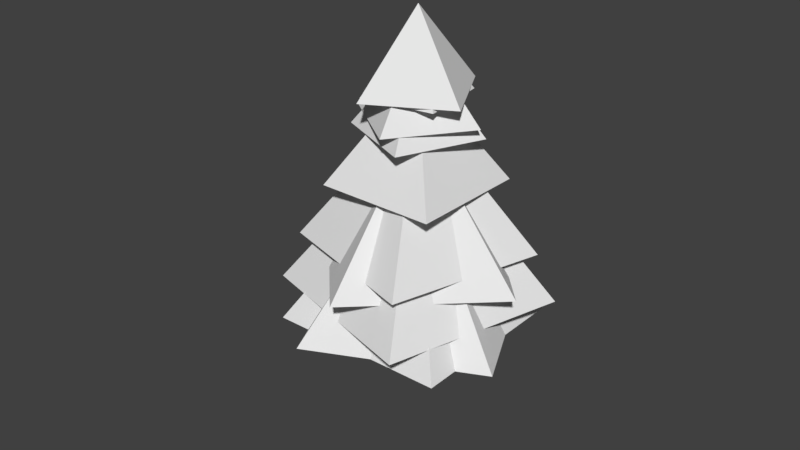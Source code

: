 # Source: Yew_Foliage_0.blend  (saved by Blender 2.79.0; exported with 4.5.12 LTS)
import bpy
from mathutils import Matrix  # noqa: F401  (used for matrix-valued properties, if any)

bpy.ops.wm.read_factory_settings(use_empty=True)
scene = bpy.context.scene
scene.name = 'Scene'

# ---- collections
col_collection_1 = bpy.data.collections.new('Collection 1'); scene.collection.children.link(col_collection_1)
col_collection_2 = bpy.data.collections.new('Collection 2'); scene.collection.children.link(col_collection_2)
col_collection_2.hide_render = True
col_collection_2.hide_viewport = True
col_collection_3 = bpy.data.collections.new('Collection 3'); scene.collection.children.link(col_collection_3)
col_collection_3.hide_render = True
col_collection_3.hide_viewport = True

# ---- world
world_world = bpy.data.worlds.new('World'); scene.world = world_world
world_world.color = (0.05088, 0.05088, 0.05088)
world_world.use_sun_shadow = False
world_world.sun_shadow_jitter_overblur = 0.0
world_world.cycles.sampling_method = 'MANUAL'

# ---- meshes
me_plane_000 = bpy.data.meshes.new('Plane.000')
me_plane_000.from_pydata([(0.0, -1.625, 0.9381), (0.0, -1.625, 0.9381), (-1.0, 0.3752, 0.9381), (1.0, 0.3752, 0.9381), (-3.725e-08, -1.625, 0.9381), (-3.725e-08, -1.625, 0.9381), (-1.0, -0.6248, -0.794), (-1.0, 0.3752, 0.9381), (7.451e-09, -1.625, 0.9381), (7.451e-09, -1.625, 0.9381), (1.0, -0.6248, -0.794), (-1.0, -0.6248, -0.794), (7.451e-09, -1.625, 0.9381), (7.451e-09, -1.625, 0.9381), (1.0, 0.3752, 0.9381), (1.0, -0.6248, -0.794), (4.178e-08, -2.03, 1.172), (4.178e-08, -2.03, 1.172), (0.03792, -0.02971, 1.496), (1.281, -0.6892, 0.3541), (-6.625e-08, -2.03, 1.172), (-6.625e-08, -2.03, 1.172), (-1.281, -0.6513, 0.4198), (0.03792, -0.02971, 1.496), (-1.203e-07, -2.03, 1.172), (-1.203e-07, -2.03, 1.172), (-0.03792, -1.311, -0.7224), (-1.281, -0.6513, 0.4198), (9.58e-08, -2.03, 1.172), (9.58e-08, -2.03, 1.172), (1.281, -0.6892, 0.3541), (-0.03792, -1.311, -0.7224), (1.807e-08, -2.437, 1.407), (1.807e-08, -2.437, 1.407), (0.6724, -1.112, 1.4), (0.6562, -1.776, 0.2491), (-4.747e-08, -2.437, 1.407), (-4.747e-08, -2.437, 1.407), (-0.6562, -1.104, 1.414), (0.6724, -1.112, 1.4), (-6.932e-08, -2.437, 1.407), (-6.932e-08, -2.437, 1.407), (-0.6724, -1.768, 0.2631), (-0.6562, -1.104, 1.414), (8.362e-08, -2.437, 1.407), (8.362e-08, -2.437, 1.407), (0.6562, -1.776, 0.2491), (-0.6724, -1.768, 0.2631), (-4.843e-08, -2.66, 1.536), (-4.843e-08, -2.66, 1.536), (0.6483, -1.793, 1.33), (0.255, -2.245, 0.5476), (-1.118e-08, -2.66, 1.536), (-1.118e-08, -2.66, 1.536), (-0.255, -1.597, 1.67), (0.6483, -1.793, 1.33), (-2.608e-08, -2.66, 1.536), (-2.608e-08, -2.66, 1.536), (-0.6483, -2.048, 0.8882), (-0.255, -1.597, 1.67), (7.823e-08, -2.66, 1.536), (7.823e-08, -2.66, 1.536), (0.255, -2.245, 0.5476), (-0.6483, -2.048, 0.8882), (-1.453e-07, -3.028, 1.748), (-1.453e-07, -3.028, 1.748), (0.6683, -2.388, 1.151), (-0.1968, -2.624, 0.7431), (1.118e-08, -3.028, 1.748), (1.118e-08, -3.028, 1.748), (0.1968, -1.955, 1.901), (0.6683, -2.388, 1.151), (-3.725e-09, -3.028, 1.748), (-3.725e-09, -3.028, 1.748), (-0.6683, -2.191, 1.492), (0.1968, -1.955, 1.901), (7.823e-08, -3.028, 1.748), (7.823e-08, -3.028, 1.748), (-0.1968, -2.624, 0.7431), (-0.6683, -2.191, 1.492), (0.0, -1.625, 0.9381), (0.0, -1.625, 0.9381), (-1.0, 0.3752, 0.9381), (1.0, 0.3752, 0.9381), (-7.451e-09, -1.625, 0.9381), (-7.451e-09, -1.625, 0.9381), (-0.4698, -0.7918, -1.083), (-1.334, 0.1101, 0.4789), (1.118e-07, -1.625, 0.9381), (1.118e-07, -1.625, 0.9381), (1.334, -0.3597, -0.3348), (-0.4698, -0.7918, -1.083), (-3.725e-08, -1.625, 0.9381), (-3.725e-08, -1.625, 0.9381), (0.4698, 0.5421, 1.227), (1.334, -0.3597, -0.3348), (-2.235e-08, -1.625, 0.9381), (-2.235e-08, -1.625, 0.9381), (-1.334, 0.1101, 0.4789), (0.4698, 0.5421, 1.227), (7.125e-08, -1.914, 1.105), (7.125e-08, -1.914, 1.105), (-0.7075, 0.268, 1.316), (1.274, -0.01509, 0.8256), (-3.306e-08, -1.914, 1.105), (-3.306e-08, -1.914, 1.105), (-1.274, -0.7225, -0.3997), (-0.7075, 0.268, 1.316), (-7.777e-08, -1.914, 1.105), (-7.777e-08, -1.914, 1.105), (0.7075, -1.006, -0.8901), (-1.274, -0.7225, -0.3997), (7.125e-08, -1.914, 1.105), (7.125e-08, -1.914, 1.105), (1.274, -0.01509, 0.8256), (0.7075, -1.006, -0.8901), (-2.056e-07, -2.158, 1.246), (-2.056e-07, -2.158, 1.246), (-1.098, -1.131, -0.03452), (-0.5955, -0.2843, 1.432), (-1.609e-07, -2.158, 1.246), (-1.609e-07, -2.158, 1.246), (0.5955, -1.382, -0.4698), (-1.098, -1.131, -0.03452), (-1.833e-07, -2.158, 1.246), (-1.833e-07, -2.158, 1.246), (1.098, -0.5357, 0.9969), (0.5955, -1.382, -0.4698), (-3.472e-07, -2.158, 1.246), (-3.472e-07, -2.158, 1.246), (-0.5955, -0.2843, 1.432), (1.098, -0.5357, 0.9969), (-1.08e-07, -2.792, 1.612), (-1.08e-07, -2.792, 1.612), (0.6887, -2.001, 1.276), (0.1048, -2.398, 0.5892), (-1.118e-08, -2.792, 1.612), (-1.118e-08, -2.792, 1.612), (-0.1048, -1.709, 1.782), (0.6887, -2.001, 1.276), (-2.608e-08, -2.792, 1.612), (-2.608e-08, -2.792, 1.612), (-0.6887, -2.106, 1.095), (-0.1048, -1.709, 1.782), (4.843e-08, -2.792, 1.612), (4.843e-08, -2.792, 1.612), (0.1048, -2.398, 0.5892), (-0.6887, -2.106, 1.095), (-1.906e-07, -2.868, 1.656), (-1.906e-07, -2.868, 1.656), (0.4601, -2.431, 1.01), (-0.3411, -2.49, 0.9064), (-8.037e-08, -2.868, 1.656), (-8.037e-08, -2.868, 1.656), (0.3411, -2.03, 1.703), (0.4601, -2.431, 1.01), (-8.037e-08, -2.868, 1.656), (-8.037e-08, -2.868, 1.656), (-0.4601, -2.09, 1.6), (0.3411, -2.03, 1.703), (1.764e-08, -2.868, 1.656), (1.764e-08, -2.868, 1.656), (-0.3411, -2.49, 0.9064), (-0.4601, -2.09, 1.6), (1.192e-07, -1.241, 0.7167), (1.192e-07, -1.241, 0.7167), (-0.75, 0.03806, 0.6314), (0.5659, 0.1302, 0.7909), (1.49e-08, -1.241, 0.7167), (1.49e-08, -1.241, 0.7167), (-0.5659, -0.6199, -0.5082), (-0.75, 0.03806, 0.6314), (2.98e-08, -1.241, 0.7167), (2.98e-08, -1.241, 0.7167), (0.75, -0.5278, -0.3487), (-0.5659, -0.6199, -0.5082), (0.0, -1.241, 0.7167), (0.0, -1.241, 0.7167), (0.5659, 0.1302, 0.7909), (0.75, -0.5278, -0.3487)], [], [(0, 1, 3, 2), (4, 5, 7, 6), (8, 9, 11, 10), (12, 13, 15, 14), (16, 17, 19, 18), (20, 21, 23, 22), (24, 25, 27, 26), (28, 29, 31, 30), (32, 33, 35, 34), (36, 37, 39, 38), (40, 41, 43, 42), (44, 45, 47, 46), (48, 49, 51, 50), (52, 53, 55, 54), (56, 57, 59, 58), (60, 61, 63, 62), (64, 65, 67, 66), (68, 69, 71, 70), (72, 73, 75, 74), (76, 77, 79, 78), (80, 81, 83, 82), (84, 85, 87, 86), (88, 89, 91, 90), (92, 93, 95, 94), (96, 97, 99, 98), (100, 101, 103, 102), (104, 105, 107, 106), (108, 109, 111, 110), (112, 113, 115, 114), (116, 117, 119, 118), (120, 121, 123, 122), (124, 125, 127, 126), (128, 129, 131, 130), (132, 133, 135, 134), (136, 137, 139, 138), (140, 141, 143, 142), (144, 145, 147, 146), (148, 149, 151, 150), (152, 153, 155, 154), (156, 157, 159, 158), (160, 161, 163, 162), (164, 165, 167, 166), (168, 169, 171, 170), (172, 173, 175, 174), (176, 177, 179, 178)])
_uv = me_plane_000.uv_layers.new(name='UVMap')
_uv.uv.foreach_set('vector', [0.4784, 9.955e-05, 0.4957, 0.008748, 0.9913, 0.9999, 9.955e-05, 0.9999, 0.4784, 9.955e-05, 0.4957, 0.008748, 0.9913, 0.9999, 9.955e-05, 0.9999, 0.4784, 9.955e-05, 0.4957, 0.008748, 0.9913, 0.9999, 9.955e-05, 0.9999, 0.4784, 9.955e-05, 0.4957, 0.008748, 0.9913, 0.9999, 9.955e-05, 0.9999, 0.4784, 9.955e-05, 0.4957, 0.008748, 0.9913, 0.9999, 9.955e-05, 0.9999, 0.4784, 9.955e-05, 0.4957, 0.008748, 0.9913, 0.9999, 9.955e-05, 0.9999, 0.4784, 9.955e-05, 0.4957, 0.008748, 0.9913, 0.9999, 9.955e-05, 0.9999, 0.4784, 9.955e-05, 0.4957, 0.008748, 0.9913, 0.9999, 9.955e-05, 0.9999, 0.4784, 9.955e-05, 0.4957, 0.008748, 0.9913, 0.9999, 9.955e-05, 0.9999, 0.4784, 9.955e-05, 0.4957, 0.008748, 0.9913, 0.9999, 9.955e-05, 0.9999, 0.4784, 9.955e-05, 0.4957, 0.008748, 0.9913, 0.9999, 9.955e-05, 0.9999, 0.4784, 9.955e-05, 0.4957, 0.008748, 0.9913, 0.9999, 9.955e-05, 0.9999, 0.4784, 9.955e-05, 0.4957, 0.008748, 0.9913, 0.9999, 9.955e-05, 0.9999, 0.4784, 9.955e-05, 0.4957, 0.008748, 0.9913, 0.9999, 9.955e-05, 0.9999, 0.4784, 9.955e-05, 0.4957, 0.008748, 0.9913, 0.9999, 9.955e-05, 0.9999, 0.4784, 9.955e-05, 0.4957, 0.008748, 0.9913, 0.9999, 9.955e-05, 0.9999, 0.4784, 9.955e-05, 0.4957, 0.008748, 0.9913, 0.9999, 9.955e-05, 0.9999, 0.4784, 9.955e-05, 0.4957, 0.008748, 0.9913, 0.9999, 9.955e-05, 0.9999, 0.4784, 9.955e-05, 0.4957, 0.008748, 0.9913, 0.9999, 9.955e-05, 0.9999, 0.4784, 9.955e-05, 0.4957, 0.008748, 0.9913, 0.9999, 9.955e-05, 0.9999, 0.4784, 9.955e-05, 0.4957, 0.008748, 0.9913, 0.9999, 9.955e-05, 0.9999, 0.4784, 9.955e-05, 0.4957, 0.008748, 0.9913, 0.9999, 9.955e-05, 0.9999, 0.4784, 9.955e-05, 0.4957, 0.008748, 0.9913, 0.9999, 9.955e-05, 0.9999, 0.4784, 9.955e-05, 0.4957, 0.008748, 0.9913, 0.9999, 9.955e-05, 0.9999, 0.4784, 9.955e-05, 0.4957, 0.008748, 0.9913, 0.9999, 9.955e-05, 0.9999, 0.4784, 9.955e-05, 0.4957, 0.008748, 0.9913, 0.9999, 9.955e-05, 0.9999, 0.4784, 9.955e-05, 0.4957, 0.008748, 0.9913, 0.9999, 9.955e-05, 0.9999, 0.4784, 9.955e-05, 0.4957, 0.008748, 0.9913, 0.9999, 9.955e-05, 0.9999, 0.4784, 9.955e-05, 0.4957, 0.008748, 0.9913, 0.9999, 9.955e-05, 0.9999, 0.4784, 9.955e-05, 0.4957, 0.008748, 0.9913, 0.9999, 9.955e-05, 0.9999, 0.4784, 9.955e-05, 0.4957, 0.008748, 0.9913, 0.9999, 9.955e-05, 0.9999, 0.4784, 9.955e-05, 0.4957, 0.008748, 0.9913, 0.9999, 9.955e-05, 0.9999, 0.4784, 9.955e-05, 0.4957, 0.008748, 0.9913, 0.9999, 9.955e-05, 0.9999, 0.4784, 9.955e-05, 0.4957, 0.008748, 0.9913, 0.9999, 9.955e-05, 0.9999, 0.4784, 9.955e-05, 0.4957, 0.008748, 0.9913, 0.9999, 9.955e-05, 0.9999, 0.4784, 9.955e-05, 0.4957, 0.008748, 0.9913, 0.9999, 9.955e-05, 0.9999, 0.4784, 9.955e-05, 0.4957, 0.008748, 0.9913, 0.9999, 9.955e-05, 0.9999, 0.4784, 9.955e-05, 0.4957, 0.008748, 0.9913, 0.9999, 9.955e-05, 0.9999, 0.4784, 9.955e-05, 0.4957, 0.008748, 0.9913, 0.9999, 9.955e-05, 0.9999, 0.4784, 9.955e-05, 0.4957, 0.008748, 0.9913, 0.9999, 9.955e-05, 0.9999, 0.4784, 9.955e-05, 0.4957, 0.008748, 0.9913, 0.9999, 9.955e-05, 0.9999, 0.4784, 9.955e-05, 0.4957, 0.008748, 0.9913, 0.9999, 9.955e-05, 0.9999, 0.4784, 9.955e-05, 0.4957, 0.008748, 0.9913, 0.9999, 9.955e-05, 0.9999, 0.4784, 9.955e-05, 0.4957, 0.008748, 0.9913, 0.9999, 9.955e-05, 0.9999, 0.4784, 9.955e-05, 0.4957, 0.008748, 0.9913, 0.9999, 9.955e-05, 0.9999])
_ca = me_plane_000.color_attributes.new('Col', 'BYTE_COLOR', 'CORNER')
_ca.data.foreach_set('color', [1.0, 1.0, 1.0, 1.0, 1.0, 1.0, 1.0, 1.0, 1.0, 1.0, 1.0, 1.0, 1.0, 1.0, 1.0, 1.0, 0.0, 0.0, 0.0, 1.0, 0.0, 0.0, 0.0, 1.0, 0.0, 0.0, 0.0, 1.0, 0.107, 0.0, 0.0009106, 1.0, 0.0, 0.0, 0.0, 1.0, 0.0, 0.0, 0.0, 1.0, 0.107, 0.0, 0.0009106, 1.0, 0.0, 0.0, 0.0, 1.0, 0.0, 0.0, 0.0, 1.0, 0.0, 0.0, 0.0, 1.0, 0.0, 0.0, 0.0, 1.0, 0.3813, 0.0, 0.001821, 1.0, 0.0, 0.0, 0.0, 1.0, 0.0, 0.0, 0.0, 1.0, 0.2232, 0.0, 0.001518, 1.0, 0.009134, 0.0, 0.0003035, 1.0, 0.0, 0.0, 0.0, 1.0, 0.0, 0.0, 0.0, 1.0, 0.009134, 0.0, 0.0003035, 1.0, 0.0, 0.0, 0.0, 1.0, 0.0, 0.0, 0.0, 1.0, 0.0, 0.0, 0.0, 1.0, 0.001518, 0.0, 0.0, 1.0, 0.0, 0.0, 0.0, 1.0, 0.0, 0.0, 0.0, 1.0, 0.0, 0.0, 0.0, 1.0, 0.0, 0.0, 0.0, 1.0, 0.1845, 0.0, 0.001214, 1.0, 0.0, 0.0, 0.0, 1.0, 0.0, 0.0, 0.0, 1.0, 0.0, 0.0, 0.0, 1.0, 0.0, 0.0, 0.0, 1.0, 0.0, 0.0, 0.0, 1.0, 0.0, 0.0, 0.0, 1.0, 0.0, 0.0, 0.0, 1.0, 0.107, 0.0, 0.0009106, 1.0, 0.0, 0.0, 0.0, 1.0, 0.0, 0.0, 0.0, 1.0, 0.107, 0.0, 0.0009106, 1.0, 0.1195, 0.0, 0.0009106, 1.0, 0.0, 0.0, 0.0, 1.0, 0.0, 0.0, 0.0, 1.0, 0.1195, 0.0, 0.0009106, 1.0, 0.0, 0.0, 0.0, 1.0, 0.0, 0.0, 0.0, 1.0, 0.0, 0.0, 0.0, 1.0, 0.1912, 0.0, 0.001214, 1.0, 0.0, 0.0, 0.0, 1.0, 0.0, 0.0, 0.0, 1.0, 0.0, 0.0, 0.0, 1.0, 0.0, 0.0, 0.0, 1.0, 0.0, 0.0, 0.0, 1.0, 0.0, 0.0, 0.0, 1.0, 0.0, 0.0, 0.0, 1.0, 0.0, 0.0, 0.0, 1.0, 0.0, 0.0, 0.0, 1.0, 0.0, 0.0, 0.0, 1.0, 0.0, 0.0, 0.0, 1.0, 0.0, 0.0, 0.0, 1.0, 0.1912, 0.0, 0.001214, 1.0, 0.0, 0.0, 0.0, 1.0, 0.0, 0.0, 0.0, 1.0, 0.0, 0.0, 0.0, 1.0, 0.0, 0.0, 0.0, 1.0, 0.0, 0.0, 0.0, 1.0, 0.0, 0.0, 0.0, 1.0, 0.0, 0.0, 0.0, 1.0, 0.0865, 0.0, 0.0009106, 1.0, 0.0, 0.0, 0.0, 1.0, 0.0, 0.0, 0.0, 1.0, 0.1329, 0.0, 0.0009106, 1.0, 0.0, 0.0, 0.0, 1.0, 0.0, 0.0, 0.0, 1.0, 0.0, 0.0, 0.0, 1.0, 0.1946, 0.0, 0.001214, 1.0, 0.0, 0.0, 0.0, 1.0, 0.0, 0.0, 0.0, 1.0, 0.0, 0.0, 0.0, 1.0, 0.3813, 0.0, 0.001821, 1.0, 0.0, 0.0, 0.0, 1.0, 0.0, 0.0, 0.0, 1.0, 0.0, 0.0, 0.0, 1.0, 0.1022, 0.0, 0.0009106, 1.0, 0.0, 0.0, 0.0, 1.0, 0.0, 0.0, 0.0, 1.0, 0.0, 0.0, 0.0, 1.0, 0.0, 0.0, 0.0, 1.0, 0.0, 0.0, 0.0, 1.0, 0.0, 0.0, 0.0, 1.0, 0.0, 0.0, 0.0, 1.0, 0.0, 0.0, 0.0, 1.0, 0.07227, 0.0, 0.0006071, 1.0, 0.0, 0.0, 0.0, 1.0, 0.0, 0.0, 0.0, 1.0, 0.1529, 0.0, 0.001214, 1.0, 0.0, 0.0, 0.0, 1.0, 0.0, 0.0, 0.0, 1.0, 0.0, 0.0, 0.0, 1.0, 0.0, 0.0, 0.0, 1.0, 0.0, 0.0, 0.0, 1.0, 0.0, 0.0, 0.0, 1.0, 0.0, 0.0, 0.0, 1.0, 0.0, 0.0, 0.0, 1.0, 0.2423, 0.0, 0.001518, 1.0, 0.0, 0.0, 0.0, 1.0, 0.0, 0.0, 0.0, 1.0, 0.2423, 0.0, 0.001518, 1.0, 0.0, 0.0, 0.0, 1.0, 0.0, 0.0, 0.0, 1.0, 0.0, 0.0, 0.0, 1.0, 0.004025, 0.0, 0.0, 1.0, 0.2086, 0.0, 0.001518, 1.0, 0.0, 0.0, 0.0, 1.0, 0.0, 0.0, 0.0, 1.0, 0.0, 0.0, 0.0, 1.0, 0.0, 0.0, 0.0, 1.0, 0.0, 0.0, 0.0, 1.0, 0.0, 0.0, 0.0, 1.0, 0.0, 0.0, 0.0, 1.0, 0.04519, 0.0, 0.0006071, 1.0, 0.0, 0.0, 0.0, 1.0, 0.0, 0.0, 0.0, 1.0, 0.04519, 0.0, 0.0006071, 1.0, 0.0, 0.0, 0.0, 1.0, 0.0, 0.0, 0.0, 1.0, 0.0, 0.0, 0.0, 1.0, 0.016, 0.0, 0.0003035, 1.0, 0.0, 0.0, 0.0, 1.0, 0.0, 0.0, 0.0, 1.0, 0.0, 0.0, 0.0, 1.0, 0.04374, 0.0, 0.0006071, 1.0, 0.0, 0.0, 0.0, 1.0, 0.0, 0.0, 0.0, 1.0, 0.0, 0.0, 0.0, 1.0, 0.0, 0.0, 0.0, 1.0, 0.0, 0.0, 0.0, 1.0, 0.0, 0.0, 0.0, 1.0, 0.0, 0.0, 0.0, 1.0, 0.0, 0.0, 0.0, 1.0, 0.02416, 0.0, 0.0006071, 1.0, 0.0, 0.0, 0.0, 1.0, 0.0, 0.0, 0.0, 1.0, 0.02416, 0.0, 0.0006071, 1.0, 0.04374, 0.0, 0.0006071, 1.0, 0.0, 0.0, 0.0, 1.0, 0.0, 0.0, 0.0, 1.0, 0.0, 0.0, 0.0, 1.0, 0.0, 0.0, 0.0, 1.0, 0.0, 0.0, 0.0, 1.0, 0.0, 0.0, 0.0, 1.0, 0.0, 0.0, 0.0, 1.0, 0.0, 0.0, 0.0, 1.0, 0.0, 0.0, 0.0, 1.0, 0.0, 0.0, 0.0, 1.0, 0.0, 0.0, 0.0, 1.0, 0.0, 0.0, 0.0, 1.0, 0.0, 0.0, 0.0, 1.0, 0.0, 0.0, 0.0, 1.0, 0.0, 0.0, 0.0, 1.0, 0.0, 0.0, 0.0, 1.0, 0.0, 0.0, 0.0, 1.0, 0.0, 0.0, 0.0, 1.0, 0.0, 0.0, 0.0, 1.0, 0.0, 0.0, 0.0, 1.0, 0.0, 0.0, 0.0, 1.0, 0.0, 0.0, 0.0, 1.0, 0.0, 0.0, 0.0, 1.0, 0.0, 0.0, 0.0, 1.0, 0.0, 0.0, 0.0, 1.0, 0.0, 0.0, 0.0, 1.0, 0.0, 0.0, 0.0, 1.0, 0.0, 0.0, 0.0, 1.0, 0.0, 0.0, 0.0, 1.0, 0.0, 0.0, 0.0, 1.0, 0.0, 0.0, 0.0, 1.0, 0.0, 0.0, 0.0, 1.0])
me_plane_000.use_remesh_preserve_volume = False
me_plane_000.use_remesh_preserve_attributes = False
me_plane_000.use_mirror_vertex_groups = False
me_plane_000.update()
me_plane_005 = bpy.data.meshes.new('Plane.005')
me_plane_005.from_pydata([(0.0, -1.625, 0.9381), (0.0, -1.625, 0.9381), (-1.0, 0.3752, 0.9381), (1.0, 0.3752, 0.9381), (-3.725e-08, -1.625, 0.9381), (-3.725e-08, -1.625, 0.9381), (-1.0, -0.6248, -0.794), (-1.0, 0.3752, 0.9381), (7.451e-09, -1.625, 0.9381), (7.451e-09, -1.625, 0.9381), (1.0, -0.6248, -0.794), (-1.0, -0.6248, -0.794), (7.451e-09, -1.625, 0.9381), (7.451e-09, -1.625, 0.9381), (1.0, 0.3752, 0.9381), (1.0, -0.6248, -0.794), (4.178e-08, -2.03, 1.172), (4.178e-08, -2.03, 1.172), (0.03792, -0.02971, 1.496), (1.281, -0.6892, 0.3541), (-6.625e-08, -2.03, 1.172), (-6.625e-08, -2.03, 1.172), (-1.281, -0.6513, 0.4198), (0.03792, -0.02971, 1.496), (-1.203e-07, -2.03, 1.172), (-1.203e-07, -2.03, 1.172), (-0.03792, -1.311, -0.7224), (-1.281, -0.6513, 0.4198), (9.58e-08, -2.03, 1.172), (9.58e-08, -2.03, 1.172), (1.281, -0.6892, 0.3541), (-0.03792, -1.311, -0.7224), (1.807e-08, -2.437, 1.407), (1.807e-08, -2.437, 1.407), (0.6724, -1.112, 1.4), (0.6562, -1.776, 0.2491), (-4.747e-08, -2.437, 1.407), (-4.747e-08, -2.437, 1.407), (-0.6562, -1.104, 1.414), (0.6724, -1.112, 1.4), (-6.932e-08, -2.437, 1.407), (-6.932e-08, -2.437, 1.407), (-0.6724, -1.768, 0.2631), (-0.6562, -1.104, 1.414), (8.362e-08, -2.437, 1.407), (8.362e-08, -2.437, 1.407), (0.6562, -1.776, 0.2491), (-0.6724, -1.768, 0.2631), (-4.843e-08, -2.66, 1.536), (-4.843e-08, -2.66, 1.536), (0.6483, -1.793, 1.33), (0.255, -2.245, 0.5476), (-1.118e-08, -2.66, 1.536), (-1.118e-08, -2.66, 1.536), (-0.255, -1.597, 1.67), (0.6483, -1.793, 1.33), (-2.608e-08, -2.66, 1.536), (-2.608e-08, -2.66, 1.536), (-0.6483, -2.048, 0.8882), (-0.255, -1.597, 1.67), (7.823e-08, -2.66, 1.536), (7.823e-08, -2.66, 1.536), (0.255, -2.245, 0.5476), (-0.6483, -2.048, 0.8882), (-1.453e-07, -3.028, 1.748), (-1.453e-07, -3.028, 1.748), (0.6683, -2.388, 1.151), (-0.1968, -2.624, 0.7431), (1.118e-08, -3.028, 1.748), (1.118e-08, -3.028, 1.748), (0.1968, -1.955, 1.901), (0.6683, -2.388, 1.151), (-3.725e-09, -3.028, 1.748), (-3.725e-09, -3.028, 1.748), (-0.6683, -2.191, 1.492), (0.1968, -1.955, 1.901), (7.823e-08, -3.028, 1.748), (7.823e-08, -3.028, 1.748), (-0.1968, -2.624, 0.7431), (-0.6683, -2.191, 1.492), (0.0, -1.625, 0.9381), (0.0, -1.625, 0.9381), (-1.0, 0.3752, 0.9381), (1.0, 0.3752, 0.9381), (-7.451e-09, -1.625, 0.9381), (-7.451e-09, -1.625, 0.9381), (-0.4698, -0.7918, -1.083), (-1.334, 0.1101, 0.4789), (1.118e-07, -1.625, 0.9381), (1.118e-07, -1.625, 0.9381), (1.334, -0.3597, -0.3348), (-0.4698, -0.7918, -1.083), (-3.725e-08, -1.625, 0.9381), (-3.725e-08, -1.625, 0.9381), (0.4698, 0.5421, 1.227), (1.334, -0.3597, -0.3348), (-2.235e-08, -1.625, 0.9381), (-2.235e-08, -1.625, 0.9381), (-1.334, 0.1101, 0.4789), (0.4698, 0.5421, 1.227), (7.125e-08, -1.914, 1.105), (7.125e-08, -1.914, 1.105), (-0.7075, 0.268, 1.316), (1.274, -0.01509, 0.8256), (-3.306e-08, -1.914, 1.105), (-3.306e-08, -1.914, 1.105), (-1.274, -0.7225, -0.3997), (-0.7075, 0.268, 1.316), (-7.777e-08, -1.914, 1.105), (-7.777e-08, -1.914, 1.105), (0.7075, -1.006, -0.8901), (-1.274, -0.7225, -0.3997), (7.125e-08, -1.914, 1.105), (7.125e-08, -1.914, 1.105), (1.274, -0.01509, 0.8256), (0.7075, -1.006, -0.8901), (5.215e-08, -2.398, 1.385), (5.215e-08, -2.398, 1.385), (1.234, -0.9745, 0.7903), (0.1972, -1.69, -0.4488), (4.47e-08, -2.398, 1.385), (4.47e-08, -2.398, 1.385), (-0.1972, -0.4563, 1.688), (1.234, -0.9745, 0.7903), (5.215e-08, -2.398, 1.385), (5.215e-08, -2.398, 1.385), (-1.234, -1.172, 0.4488), (-0.1972, -0.4563, 1.688), (1.937e-07, -2.398, 1.385), (1.937e-07, -2.398, 1.385), (0.1972, -1.69, -0.4488), (-1.234, -1.172, 0.4488)], [], [(0, 1, 3, 2), (4, 5, 7, 6), (8, 9, 11, 10), (12, 13, 15, 14), (16, 17, 19, 18), (20, 21, 23, 22), (24, 25, 27, 26), (28, 29, 31, 30), (32, 33, 35, 34), (36, 37, 39, 38), (40, 41, 43, 42), (44, 45, 47, 46), (48, 49, 51, 50), (52, 53, 55, 54), (56, 57, 59, 58), (60, 61, 63, 62), (64, 65, 67, 66), (68, 69, 71, 70), (72, 73, 75, 74), (76, 77, 79, 78), (80, 81, 83, 82), (84, 85, 87, 86), (88, 89, 91, 90), (92, 93, 95, 94), (96, 97, 99, 98), (100, 101, 103, 102), (104, 105, 107, 106), (108, 109, 111, 110), (112, 113, 115, 114), (116, 117, 119, 118), (120, 121, 123, 122), (124, 125, 127, 126), (128, 129, 131, 130)])
_uv = me_plane_005.uv_layers.new(name='UVMap')
_uv.uv.foreach_set('vector', [0.4784, 9.955e-05, 0.4957, 0.008748, 0.9913, 0.9999, 9.955e-05, 0.9999, 0.4784, 9.955e-05, 0.4957, 0.008748, 0.9913, 0.9999, 9.955e-05, 0.9999, 0.4784, 9.955e-05, 0.4957, 0.008748, 0.9913, 0.9999, 9.955e-05, 0.9999, 0.4784, 9.955e-05, 0.4957, 0.008748, 0.9913, 0.9999, 9.955e-05, 0.9999, 0.4784, 9.955e-05, 0.4957, 0.008748, 0.9913, 0.9999, 9.955e-05, 0.9999, 0.4784, 9.955e-05, 0.4957, 0.008748, 0.9913, 0.9999, 9.955e-05, 0.9999, 0.4784, 9.955e-05, 0.4957, 0.008748, 0.9913, 0.9999, 9.955e-05, 0.9999, 0.4784, 9.955e-05, 0.4957, 0.008748, 0.9913, 0.9999, 9.955e-05, 0.9999, 0.4784, 9.955e-05, 0.4957, 0.008748, 0.9913, 0.9999, 9.955e-05, 0.9999, 0.4784, 9.955e-05, 0.4957, 0.008748, 0.9913, 0.9999, 9.955e-05, 0.9999, 0.4784, 9.955e-05, 0.4957, 0.008748, 0.9913, 0.9999, 9.955e-05, 0.9999, 0.4784, 9.955e-05, 0.4957, 0.008748, 0.9913, 0.9999, 9.955e-05, 0.9999, 0.4784, 9.955e-05, 0.4957, 0.008748, 0.9913, 0.9999, 9.955e-05, 0.9999, 0.4784, 9.955e-05, 0.4957, 0.008748, 0.9913, 0.9999, 9.955e-05, 0.9999, 0.4784, 9.955e-05, 0.4957, 0.008748, 0.9913, 0.9999, 9.955e-05, 0.9999, 0.4784, 9.955e-05, 0.4957, 0.008748, 0.9913, 0.9999, 9.955e-05, 0.9999, 0.4784, 9.955e-05, 0.4957, 0.008748, 0.9913, 0.9999, 9.955e-05, 0.9999, 0.4784, 9.955e-05, 0.4957, 0.008748, 0.9913, 0.9999, 9.955e-05, 0.9999, 0.4784, 9.955e-05, 0.4957, 0.008748, 0.9913, 0.9999, 9.955e-05, 0.9999, 0.4784, 9.955e-05, 0.4957, 0.008748, 0.9913, 0.9999, 9.955e-05, 0.9999, 0.4784, 9.955e-05, 0.4957, 0.008748, 0.9913, 0.9999, 9.955e-05, 0.9999, 0.4784, 9.955e-05, 0.4957, 0.008748, 0.9913, 0.9999, 9.955e-05, 0.9999, 0.4784, 9.955e-05, 0.4957, 0.008748, 0.9913, 0.9999, 9.955e-05, 0.9999, 0.4784, 9.955e-05, 0.4957, 0.008748, 0.9913, 0.9999, 9.955e-05, 0.9999, 0.4784, 9.955e-05, 0.4957, 0.008748, 0.9913, 0.9999, 9.955e-05, 0.9999, 0.4784, 9.955e-05, 0.4957, 0.008748, 0.9913, 0.9999, 9.955e-05, 0.9999, 0.4784, 9.955e-05, 0.4957, 0.008748, 0.9913, 0.9999, 9.955e-05, 0.9999, 0.4784, 9.955e-05, 0.4957, 0.008748, 0.9913, 0.9999, 9.955e-05, 0.9999, 0.4784, 9.955e-05, 0.4957, 0.008748, 0.9913, 0.9999, 9.955e-05, 0.9999, 0.4784, 9.955e-05, 0.4957, 0.008748, 0.9913, 0.9999, 9.955e-05, 0.9999, 0.4784, 9.955e-05, 0.4957, 0.008748, 0.9913, 0.9999, 9.955e-05, 0.9999, 0.4784, 9.955e-05, 0.4957, 0.008748, 0.9913, 0.9999, 9.955e-05, 0.9999, 0.4784, 9.955e-05, 0.4957, 0.008748, 0.9913, 0.9999, 9.955e-05, 0.9999])
_ca = me_plane_005.color_attributes.new('Col', 'BYTE_COLOR', 'CORNER')
_ca.data.foreach_set('color', [1.0, 1.0, 1.0, 1.0, 1.0, 1.0, 1.0, 1.0, 1.0, 1.0, 1.0, 1.0, 1.0, 1.0, 1.0, 1.0, 0.0, 0.0, 0.0, 1.0, 0.0, 0.0, 0.0, 1.0, 0.004777, 0.0, 0.0, 1.0, 0.0, 0.0, 0.0, 1.0, 0.0, 0.0, 0.0, 1.0, 0.0, 0.0, 0.0, 1.0, 0.0, 0.0, 0.0, 1.0, 0.0, 0.0, 0.0, 1.0, 0.0, 0.0, 0.0, 1.0, 0.0, 0.0, 0.0, 1.0, 0.0, 0.0, 0.0, 1.0, 0.314, 0.0, 0.0009106, 1.0, 0.0, 0.0, 0.0, 1.0, 0.0, 0.0, 0.0, 1.0, 0.0, 0.0, 0.0, 1.0, 0.2086, 0.0, 0.0006071, 1.0, 0.0, 0.0, 0.0, 1.0, 0.0, 0.0, 0.0, 1.0, 0.0, 0.0, 0.0, 1.0, 0.04667, 0.0, 0.0003035, 1.0, 0.0, 0.0, 0.0, 1.0, 0.0, 0.0, 0.0, 1.0, 0.0, 0.0, 0.0, 1.0, 0.2462, 0.0, 0.0009106, 1.0, 0.0, 0.0, 0.0, 1.0, 0.0, 0.0, 0.0, 1.0, 0.2462, 0.0, 0.0009106, 1.0, 0.0, 0.0, 0.0, 1.0, 0.0, 0.0, 0.0, 1.0, 0.0, 0.0, 0.0, 1.0, 0.0, 0.0, 0.0, 1.0, 0.0, 0.0, 0.0, 1.0, 0.0, 0.0, 0.0, 1.0, 0.0, 0.0, 0.0, 1.0, 0.0, 0.0, 0.0, 1.0, 0.0, 0.0, 0.0, 1.0, 0.0, 0.0, 0.0, 1.0, 0.0, 0.0, 0.0, 1.0, 0.0, 0.0, 0.0, 1.0, 0.06125, 0.0, 0.0003035, 1.0, 0.0, 0.0, 0.0, 1.0, 0.0, 0.0, 0.0, 1.0, 0.06125, 0.0, 0.0003035, 1.0, 0.2346, 0.0, 0.0009106, 1.0, 0.0, 0.0, 0.0, 1.0, 0.0, 0.0, 0.0, 1.0, 0.0, 0.0, 0.0, 1.0, 0.0, 0.0, 0.0, 1.0, 0.0, 0.0, 0.0, 1.0, 0.0, 0.0, 0.0, 1.0, 0.0, 0.0, 0.0, 1.0, 0.0, 0.0, 0.0, 1.0, 0.0, 0.0, 0.0, 1.0, 0.0, 0.0, 0.0, 1.0, 0.0, 0.0, 0.0, 1.0, 0.0, 0.0, 0.0, 1.0, 0.0, 0.0, 0.0, 1.0, 0.0, 0.0, 0.0, 1.0, 0.0, 0.0, 0.0, 1.0, 0.04231, 0.0, 0.0003035, 1.0, 0.0, 0.0, 0.0, 1.0, 0.0, 0.0, 0.0, 1.0, 0.3095, 0.0, 0.0009106, 1.0, 0.0, 0.0, 0.0, 1.0, 0.0, 0.0, 0.0, 1.0, 0.0, 0.0, 0.0, 1.0, 0.0, 0.0, 0.0, 1.0, 0.1714, 0.0, 0.0006071, 1.0, 0.0, 0.0, 0.0, 1.0, 0.0, 0.0, 0.0, 1.0, 0.1714, 0.0, 0.0006071, 1.0, 0.0, 0.0, 0.0, 1.0, 0.0, 0.0, 0.0, 1.0, 0.0, 0.0, 0.0, 1.0, 0.0, 0.0, 0.0, 1.0, 0.3095, 0.0, 0.0009106, 1.0, 0.0, 0.0, 0.0, 1.0, 0.0, 0.0, 0.0, 1.0, 0.314, 0.0, 0.0009106, 1.0, 0.004777, 0.0, 0.0, 1.0, 0.0, 0.0, 0.0, 1.0, 0.0, 0.0, 0.0, 1.0, 0.01033, 0.0, 0.0003035, 1.0, 0.1946, 0.0, 0.0006071, 1.0, 0.0, 0.0, 0.0, 1.0, 0.0, 0.0, 0.0, 1.0, 0.1946, 0.0, 0.0006071, 1.0, 0.0, 0.0, 0.0, 1.0, 0.0, 0.0, 0.0, 1.0, 0.0, 0.0, 0.0, 1.0, 0.0, 0.0, 0.0, 1.0, 0.0, 0.0, 0.0, 1.0, 0.0, 0.0, 0.0, 1.0, 0.0, 0.0, 0.0, 1.0, 0.1651, 0.0, 0.0006071, 1.0, 0.0, 0.0, 0.0, 1.0, 0.0, 0.0, 0.0, 1.0, 0.0, 0.0, 0.0, 1.0, 0.0, 0.0, 0.0, 1.0, 0.2623, 0.0, 0.0009106, 1.0, 0.0, 0.0, 0.0, 1.0, 0.0, 0.0, 0.0, 1.0, 0.2623, 0.0, 0.0009106, 1.0, 0.0, 0.0, 0.0, 1.0, 0.0, 0.0, 0.0, 1.0, 0.0, 0.0, 0.0, 1.0, 0.007499, 0.0, 0.0, 1.0, 0.04231, 0.0, 0.0003035, 1.0, 0.0, 0.0, 0.0, 1.0, 0.0, 0.0, 0.0, 1.0, 0.04231, 0.0, 0.0003035, 1.0, 0.0, 0.0, 0.0, 1.0, 0.0, 0.0, 0.0, 1.0, 0.0, 0.0, 0.0, 1.0, 0.02217, 0.0, 0.0003035, 1.0, 0.0, 0.0, 0.0, 1.0, 0.0, 0.0, 0.0, 1.0, 0.0, 0.0, 0.0, 1.0, 0.0, 0.0, 0.0, 1.0, 0.0, 0.0, 0.0, 1.0, 0.0, 0.0, 0.0, 1.0, 0.0, 0.0, 0.0, 1.0, 0.08022, 0.0, 0.0006071, 1.0, 0.0, 0.0, 0.0, 1.0, 0.0, 0.0, 0.0, 1.0, 0.0, 0.0, 0.0, 1.0, 0.0, 0.0, 0.0, 1.0, 0.02217, 0.0, 0.0003035, 1.0])
me_plane_005.use_remesh_preserve_volume = False
me_plane_005.use_remesh_preserve_attributes = False
me_plane_005.use_mirror_vertex_groups = False
me_plane_005.update()
me_plane_004 = bpy.data.meshes.new('Plane.004')
me_plane_004.from_pydata([(0.0, -1.625, 0.9381), (0.0, -1.625, 0.9381), (-1.0, 0.3752, 0.9381), (1.0, 0.3752, 0.9381), (-3.725e-08, -1.625, 0.9381), (-3.725e-08, -1.625, 0.9381), (-1.0, -0.6248, -0.794), (-1.0, 0.3752, 0.9381), (7.451e-09, -1.625, 0.9381), (7.451e-09, -1.625, 0.9381), (1.0, -0.6248, -0.794), (-1.0, -0.6248, -0.794), (7.451e-09, -1.625, 0.9381), (7.451e-09, -1.625, 0.9381), (1.0, 0.3752, 0.9381), (1.0, -0.6248, -0.794), (4.178e-08, -2.03, 1.172), (4.178e-08, -2.03, 1.172), (0.03792, -0.02971, 1.496), (1.281, -0.6892, 0.3541), (-6.625e-08, -2.03, 1.172), (-6.625e-08, -2.03, 1.172), (-1.281, -0.6513, 0.4198), (0.03792, -0.02971, 1.496), (-1.203e-07, -2.03, 1.172), (-1.203e-07, -2.03, 1.172), (-0.03792, -1.311, -0.7224), (-1.281, -0.6513, 0.4198), (9.58e-08, -2.03, 1.172), (9.58e-08, -2.03, 1.172), (1.281, -0.6892, 0.3541), (-0.03792, -1.311, -0.7224), (1.807e-08, -2.437, 1.407), (1.807e-08, -2.437, 1.407), (0.6724, -1.112, 1.4), (0.6562, -1.776, 0.2491), (-4.747e-08, -2.437, 1.407), (-4.747e-08, -2.437, 1.407), (-0.6562, -1.104, 1.414), (0.6724, -1.112, 1.4), (-6.932e-08, -2.437, 1.407), (-6.932e-08, -2.437, 1.407), (-0.6724, -1.768, 0.2631), (-0.6562, -1.104, 1.414), (8.362e-08, -2.437, 1.407), (8.362e-08, -2.437, 1.407), (0.6562, -1.776, 0.2491), (-0.6724, -1.768, 0.2631), (-4.843e-08, -2.66, 1.536), (-4.843e-08, -2.66, 1.536), (0.6483, -1.793, 1.33), (0.255, -2.245, 0.5476), (-1.118e-08, -2.66, 1.536), (-1.118e-08, -2.66, 1.536), (-0.255, -1.597, 1.67), (0.6483, -1.793, 1.33), (-2.608e-08, -2.66, 1.536), (-2.608e-08, -2.66, 1.536), (-0.6483, -2.048, 0.8882), (-0.255, -1.597, 1.67), (7.823e-08, -2.66, 1.536), (7.823e-08, -2.66, 1.536), (0.255, -2.245, 0.5476), (-0.6483, -2.048, 0.8882), (-1.453e-07, -3.028, 1.748), (-1.453e-07, -3.028, 1.748), (0.6683, -2.388, 1.151), (-0.1968, -2.624, 0.7431), (1.118e-08, -3.028, 1.748), (1.118e-08, -3.028, 1.748), (0.1968, -1.955, 1.901), (0.6683, -2.388, 1.151), (-3.725e-09, -3.028, 1.748), (-3.725e-09, -3.028, 1.748), (-0.6683, -2.191, 1.492), (0.1968, -1.955, 1.901), (7.823e-08, -3.028, 1.748), (7.823e-08, -3.028, 1.748), (-0.1968, -2.624, 0.7431), (-0.6683, -2.191, 1.492)], [], [(0, 1, 3, 2), (4, 5, 7, 6), (8, 9, 11, 10), (12, 13, 15, 14), (16, 17, 19, 18), (20, 21, 23, 22), (24, 25, 27, 26), (28, 29, 31, 30), (32, 33, 35, 34), (36, 37, 39, 38), (40, 41, 43, 42), (44, 45, 47, 46), (48, 49, 51, 50), (52, 53, 55, 54), (56, 57, 59, 58), (60, 61, 63, 62), (64, 65, 67, 66), (68, 69, 71, 70), (72, 73, 75, 74), (76, 77, 79, 78)])
_uv = me_plane_004.uv_layers.new(name='UVMap')
_uv.uv.foreach_set('vector', [0.4784, 9.955e-05, 0.4957, 0.008748, 0.9913, 0.9999, 9.955e-05, 0.9999, 0.4784, 9.955e-05, 0.4957, 0.008748, 0.9913, 0.9999, 9.955e-05, 0.9999, 0.4784, 9.955e-05, 0.4957, 0.008748, 0.9913, 0.9999, 9.955e-05, 0.9999, 0.4784, 9.955e-05, 0.4957, 0.008748, 0.9913, 0.9999, 9.955e-05, 0.9999, 0.4784, 9.955e-05, 0.4957, 0.008748, 0.9913, 0.9999, 9.955e-05, 0.9999, 0.4784, 9.955e-05, 0.4957, 0.008748, 0.9913, 0.9999, 9.955e-05, 0.9999, 0.4784, 9.955e-05, 0.4957, 0.008748, 0.9913, 0.9999, 9.955e-05, 0.9999, 0.4784, 9.955e-05, 0.4957, 0.008748, 0.9913, 0.9999, 9.955e-05, 0.9999, 0.4784, 9.955e-05, 0.4957, 0.008748, 0.9913, 0.9999, 9.955e-05, 0.9999, 0.4784, 9.955e-05, 0.4957, 0.008748, 0.9913, 0.9999, 9.955e-05, 0.9999, 0.4784, 9.955e-05, 0.4957, 0.008748, 0.9913, 0.9999, 9.955e-05, 0.9999, 0.4784, 9.955e-05, 0.4957, 0.008748, 0.9913, 0.9999, 9.955e-05, 0.9999, 0.4784, 9.955e-05, 0.4957, 0.008748, 0.9913, 0.9999, 9.955e-05, 0.9999, 0.4784, 9.955e-05, 0.4957, 0.008748, 0.9913, 0.9999, 9.955e-05, 0.9999, 0.4784, 9.955e-05, 0.4957, 0.008748, 0.9913, 0.9999, 9.955e-05, 0.9999, 0.4784, 9.955e-05, 0.4957, 0.008748, 0.9913, 0.9999, 9.955e-05, 0.9999, 0.4784, 9.955e-05, 0.4957, 0.008748, 0.9913, 0.9999, 9.955e-05, 0.9999, 0.4784, 9.955e-05, 0.4957, 0.008748, 0.9913, 0.9999, 9.955e-05, 0.9999, 0.4784, 9.955e-05, 0.4957, 0.008748, 0.9913, 0.9999, 9.955e-05, 0.9999, 0.4784, 9.955e-05, 0.4957, 0.008748, 0.9913, 0.9999, 9.955e-05, 0.9999])
me_plane_004.use_remesh_preserve_volume = False
me_plane_004.use_remesh_preserve_attributes = False
me_plane_004.use_mirror_vertex_groups = False
me_plane_004.update()

# ---- objects
ob_foliage_0 = bpy.data.objects.new('Foliage_0', me_plane_000)
ob_foliage_1 = bpy.data.objects.new('Foliage_1', me_plane_005)
ob_foliage_2 = bpy.data.objects.new('Foliage_2', me_plane_004)
ob_empty = bpy.data.objects.new('Empty', None)

# ---- transforms, parenting, visibility, modifiers, constraints
ob_foliage_0.location = (0.04498, -0.02827, 0.2124)
ob_foliage_0.rotation_euler = (-1.047, -0.0, 0.0)
ob_foliage_0.scale = (5.0, 5.0, 5.0)
ob_foliage_0.lineart.crease_threshold = 0.0
ob_foliage_1.location = (0.0, 0.0, 0.0)
ob_foliage_1.rotation_euler = (-1.047, -0.0, 0.0)
ob_foliage_1.scale = (5.0, 5.0, 5.0)
ob_foliage_1.lineart.crease_threshold = 0.0
ob_foliage_2.location = (0.0, 0.0, 0.0)
ob_foliage_2.rotation_euler = (-1.047, -0.0, 0.0)
ob_foliage_2.scale = (5.0, 5.0, 5.0)
ob_foliage_2.lineart.crease_threshold = 0.0
ob_empty.location = (0.0, 0.0, -4.0)
ob_empty.empty_display_size = 2.0
ob_empty.empty_image_offset = (0.0, 0.0)
ob_empty.lineart.crease_threshold = 0.0

# ---- collection membership
col_collection_1.objects.link(ob_foliage_0)
col_collection_2.objects.link(ob_foliage_1)
col_collection_3.objects.link(ob_foliage_2)
col_collection_3.objects.link(ob_empty)

# ---- scene / render settings (as saved in the file)
scene.frame_start = 1; scene.frame_end = 250; scene.frame_set(1)
scene.render.engine = 'BLENDER_EEVEE_NEXT'
scene.render.resolution_percentage = 50
scene.render.dither_intensity = 0.0
scene.cycles.use_denoising = False
scene.cycles.samples = 128
scene.cycles.sampling_pattern = 'TABULATED_SOBOL'
scene.cycles.use_adaptive_sampling = False
scene.cycles.use_light_tree = False
scene.cycles.blur_glossy = 0.0
scene.cycles.sample_clamp_indirect = 0.0
scene.view_settings.view_transform = 'Standard'
bpy.context.view_layer.update()

# ---- added for rendering (the .blend has no active camera and no usable light): camera, sun
cam_auto = bpy.data.cameras.new('AutoCamera')
cam_auto.lens = 50.0
cam_auto.sensor_width = 36.0
cam_auto.clip_end = 1000.0
ob_auto_camera = bpy.data.objects.new('AutoCamera', cam_auto)
scene.collection.objects.link(ob_auto_camera)
ob_auto_camera.location = (31.8341, -39.5132, 32.0483)
ob_auto_camera.rotation_euler = (1.09748, -7.21219e-08, 0.694738)
scene.camera = ob_auto_camera
light_auto_sun = bpy.data.lights.new('AutoSun', 'SUN')
light_auto_sun.energy = 3.0
light_auto_sun.angle = 0.0523599
ob_auto_sun = bpy.data.objects.new('AutoSun', light_auto_sun)
scene.collection.objects.link(ob_auto_sun)
ob_auto_sun.rotation_euler = (0.872665, 0.174533, 0.523599)
bpy.context.view_layer.update()
